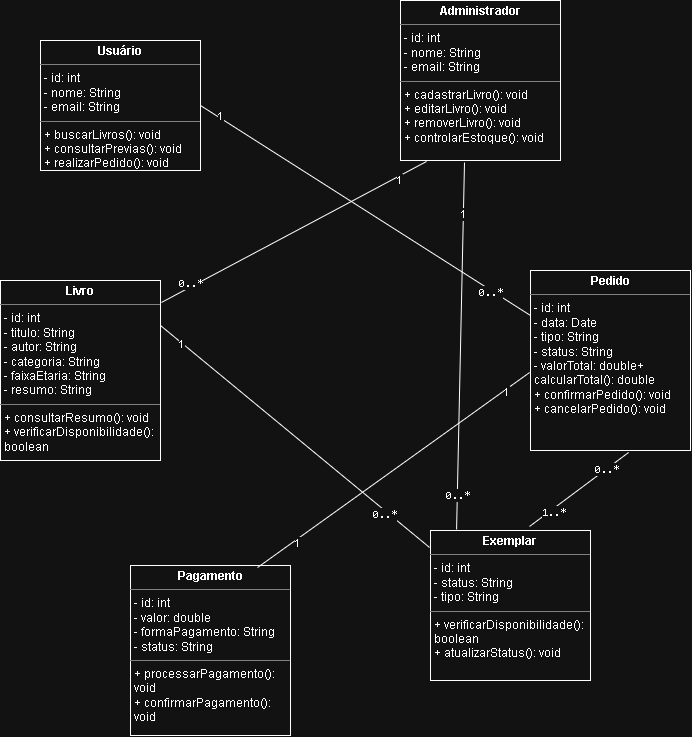

The diagram above was exported from draw.io. Its source (the exported page's mxGraphModel, read from the mxfile embedded in the PNG):
<mxGraphModel dx="1414" dy="785" grid="1" gridSize="10" guides="1" tooltips="1" connect="1" arrows="1" fold="1" page="1" pageScale="1" pageWidth="827" pageHeight="1169" math="0" shadow="0">
  <root>
    <mxCell id="0" />
    <mxCell id="1" parent="0" />
    <mxCell id="brBOcrXE7YuPcevtcMOg-1" parent="1" style="verticalAlign=top;align=left;overflow=fill;html=1;whiteSpace=wrap;" value="&lt;p style=&quot;margin:0px;margin-top:4px;text-align:center;&quot;&gt;&lt;b&gt;Usuário&lt;/b&gt;&lt;/p&gt;&lt;hr size=&quot;1&quot; style=&quot;border-style:solid;&quot;&gt;&lt;p style=&quot;margin:0px;margin-left:4px;&quot;&gt;- id: int&lt;/p&gt;&lt;p style=&quot;margin:0px;margin-left:4px;&quot;&gt;- nome: String&lt;/p&gt;&lt;p style=&quot;margin:0px;margin-left:4px;&quot;&gt;- email: String&lt;/p&gt;&lt;hr size=&quot;1&quot; style=&quot;border-style:solid;&quot;&gt;&lt;p style=&quot;margin:0px;margin-left:4px;&quot;&gt;+ buscarLivros(): void&lt;/p&gt;&lt;p style=&quot;margin:0px;margin-left:4px;&quot;&gt;+ consultarPrevias(): void&lt;/p&gt;&lt;p style=&quot;margin:0px;margin-left:4px;&quot;&gt;+ realizarPedido(): void&lt;/p&gt;" vertex="1">
      <mxGeometry height="130" width="160" x="120" y="60" as="geometry" />
    </mxCell>
    <mxCell id="brBOcrXE7YuPcevtcMOg-2" parent="1" style="verticalAlign=top;align=left;overflow=fill;html=1;whiteSpace=wrap;" value="&lt;p style=&quot;margin:0px;margin-top:4px;text-align:center;&quot;&gt;&lt;b&gt;Administrador&lt;/b&gt;&lt;/p&gt;&lt;hr size=&quot;1&quot; style=&quot;border-style:solid;&quot;&gt;&lt;p style=&quot;margin:0px;margin-left:4px;&quot;&gt;- id: int&lt;/p&gt;&lt;p style=&quot;margin:0px;margin-left:4px;&quot;&gt;- nome: String&lt;/p&gt;&lt;p style=&quot;margin:0px;margin-left:4px;&quot;&gt;- email: String&lt;/p&gt;&lt;hr size=&quot;1&quot; style=&quot;border-style:solid;&quot;&gt;&lt;p style=&quot;margin:0px;margin-left:4px;&quot;&gt;+ cadastrarLivro(): void&lt;/p&gt;&lt;p style=&quot;margin:0px;margin-left:4px;&quot;&gt;+ editarLivro(): void&lt;/p&gt;&lt;p style=&quot;margin:0px;margin-left:4px;&quot;&gt;+ removerLivro(): void&lt;/p&gt;&lt;p style=&quot;margin:0px;margin-left:4px;&quot;&gt;+ controlarEstoque(): void&lt;/p&gt;" vertex="1">
      <mxGeometry height="160" width="160" x="480" y="20" as="geometry" />
    </mxCell>
    <mxCell id="brBOcrXE7YuPcevtcMOg-3" parent="1" style="verticalAlign=top;align=left;overflow=fill;html=1;whiteSpace=wrap;" value="&lt;p style=&quot;margin:0px;margin-top:4px;text-align:center;&quot;&gt;&lt;b&gt;Livro&lt;/b&gt;&lt;/p&gt;&lt;hr size=&quot;1&quot; style=&quot;border-style:solid;&quot;&gt;&lt;p style=&quot;margin:0px;margin-left:4px;&quot;&gt;- id: int&lt;/p&gt;&lt;p style=&quot;margin:0px;margin-left:4px;&quot;&gt;- titulo: String&lt;/p&gt;&lt;p style=&quot;margin:0px;margin-left:4px;&quot;&gt;- autor: String&lt;/p&gt;&lt;p style=&quot;margin:0px;margin-left:4px;&quot;&gt;- categoria: String&lt;/p&gt;&lt;p style=&quot;margin:0px;margin-left:4px;&quot;&gt;- faixaEtaria: String&lt;/p&gt;&lt;p style=&quot;margin:0px;margin-left:4px;&quot;&gt;- resumo: String&lt;/p&gt;&lt;hr size=&quot;1&quot; style=&quot;border-style:solid;&quot;&gt;&lt;p style=&quot;margin:0px;margin-left:4px;&quot;&gt;+ consultarResumo(): void&lt;/p&gt;&lt;p style=&quot;margin:0px;margin-left:4px;&quot;&gt;+ verificarDisponibilidade(): boolean&lt;/p&gt;" vertex="1">
      <mxGeometry height="180" width="160" x="80" y="300" as="geometry" />
    </mxCell>
    <mxCell id="brBOcrXE7YuPcevtcMOg-4" parent="1" style="verticalAlign=top;align=left;overflow=fill;html=1;whiteSpace=wrap;" value="&lt;p style=&quot;margin:0px;margin-top:4px;text-align:center;&quot;&gt;&lt;b&gt;Exemplar&lt;/b&gt;&lt;/p&gt;&lt;hr size=&quot;1&quot; style=&quot;border-style:solid;&quot;&gt;&lt;p style=&quot;margin:0px;margin-left:4px;&quot;&gt;- id: int&lt;/p&gt;&lt;p style=&quot;margin:0px;margin-left:4px;&quot;&gt;- status: String&lt;/p&gt;&lt;p style=&quot;margin:0px;margin-left:4px;&quot;&gt;- tipo: String&lt;/p&gt;&lt;hr size=&quot;1&quot; style=&quot;border-style:solid;&quot;&gt;&lt;p style=&quot;margin:0px;margin-left:4px;&quot;&gt;+ verificarDisponibilidade(): boolean&lt;/p&gt;&lt;p style=&quot;margin:0px;margin-left:4px;&quot;&gt;+ atualizarStatus(): void&lt;/p&gt;" vertex="1">
      <mxGeometry height="150" width="160" x="510" y="550" as="geometry" />
    </mxCell>
    <mxCell id="brBOcrXE7YuPcevtcMOg-5" parent="1" style="verticalAlign=top;align=left;overflow=fill;html=1;whiteSpace=wrap;" value="&lt;p style=&quot;margin:0px;margin-top:4px;text-align:center;&quot;&gt;&lt;b&gt;Pedido&lt;/b&gt;&lt;/p&gt;&lt;hr size=&quot;1&quot; style=&quot;border-style:solid;&quot;&gt;&lt;p style=&quot;margin:0px;margin-left:4px;&quot;&gt;&lt;/p&gt;&lt;p style=&quot;margin:0px;margin-left:4px;&quot;&gt;- id: int&lt;/p&gt;&lt;p style=&quot;margin:0px;margin-left:4px;&quot;&gt;- data: Date&lt;/p&gt;&lt;p style=&quot;margin:0px;margin-left:4px;&quot;&gt;- tipo: String&lt;/p&gt;&lt;p style=&quot;margin:0px;margin-left:4px;&quot;&gt;- status: String&lt;/p&gt;&lt;p style=&quot;margin:0px;margin-left:4px;&quot;&gt;&lt;span style=&quot;background-color: transparent;&quot;&gt;- valorTotal: double&lt;/span&gt;+ calcularTotal(): double&lt;/p&gt;&lt;p style=&quot;margin:0px;margin-left:4px;&quot;&gt;+ confirmarPedido(): void&lt;/p&gt;&lt;p style=&quot;margin:0px;margin-left:4px;&quot;&gt;+ cancelarPedido(): void&lt;/p&gt;" vertex="1">
      <mxGeometry height="180" width="160" x="610" y="290" as="geometry" />
    </mxCell>
    <mxCell id="brBOcrXE7YuPcevtcMOg-6" parent="1" style="verticalAlign=top;align=left;overflow=fill;html=1;whiteSpace=wrap;" value="&lt;p style=&quot;margin:0px;margin-top:4px;text-align:center;&quot;&gt;&lt;b&gt;Pagamento&lt;/b&gt;&lt;/p&gt;&lt;hr size=&quot;1&quot; style=&quot;border-style:solid;&quot;&gt;&lt;p style=&quot;margin:0px;margin-left:4px;&quot;&gt;- id: int&lt;/p&gt;&lt;p style=&quot;margin:0px;margin-left:4px;&quot;&gt;- valor: double&lt;/p&gt;&lt;p style=&quot;margin:0px;margin-left:4px;&quot;&gt;- formaPagamento: String&lt;/p&gt;&lt;p style=&quot;margin:0px;margin-left:4px;&quot;&gt;- status: String&lt;/p&gt;&lt;hr size=&quot;1&quot; style=&quot;border-style:solid;&quot;&gt;&lt;p style=&quot;margin:0px;margin-left:4px;&quot;&gt;+ processarPagamento(): void&lt;/p&gt;&lt;p style=&quot;margin:0px;margin-left:4px;&quot;&gt;+ confirmarPagamento(): void&lt;/p&gt;" vertex="1">
      <mxGeometry height="170" width="160" x="210" y="585" as="geometry" />
    </mxCell>
    <mxCell id="ctUiMNhwwk4ZaWh3CmxD-1" edge="1" parent="1" source="brBOcrXE7YuPcevtcMOg-1" style="edgeStyle=none;orthogonalLoop=1;jettySize=auto;html=1;rounded=0;exitX=1;exitY=0.5;exitDx=0;exitDy=0;entryX=0;entryY=0.25;entryDx=0;entryDy=0;endArrow=none;endFill=0;" target="brBOcrXE7YuPcevtcMOg-5" value="">
      <mxGeometry relative="1" width="100" as="geometry">
        <Array as="points" />
        <mxPoint x="320" y="220" as="sourcePoint" />
        <mxPoint x="420" y="220" as="targetPoint" />
      </mxGeometry>
    </mxCell>
    <mxCell id="ctUiMNhwwk4ZaWh3CmxD-2" connectable="0" parent="ctUiMNhwwk4ZaWh3CmxD-1" style="edgeLabel;html=1;align=center;verticalAlign=middle;resizable=0;points=[];" value="1" vertex="1">
      <mxGeometry relative="1" x="-0.8878" y="1" as="geometry">
        <mxPoint as="offset" />
      </mxGeometry>
    </mxCell>
    <mxCell id="ctUiMNhwwk4ZaWh3CmxD-3" connectable="0" parent="ctUiMNhwwk4ZaWh3CmxD-1" style="edgeLabel;html=1;align=center;verticalAlign=middle;resizable=0;points=[];" value="&lt;code&gt;0..*&lt;/code&gt;" vertex="1">
      <mxGeometry relative="1" x="0.7573" y="-2" as="geometry">
        <mxPoint as="offset" />
      </mxGeometry>
    </mxCell>
    <mxCell id="ctUiMNhwwk4ZaWh3CmxD-4" edge="1" parent="1" source="brBOcrXE7YuPcevtcMOg-3" style="edgeStyle=none;orthogonalLoop=1;jettySize=auto;html=1;rounded=0;exitX=1;exitY=0.25;exitDx=0;exitDy=0;entryX=-0.006;entryY=0.113;entryDx=0;entryDy=0;entryPerimeter=0;endArrow=none;endFill=0;" target="brBOcrXE7YuPcevtcMOg-4" value="">
      <mxGeometry relative="1" width="100" as="geometry">
        <Array as="points" />
        <mxPoint x="290" y="389.5" as="sourcePoint" />
        <mxPoint x="390" y="389.5" as="targetPoint" />
      </mxGeometry>
    </mxCell>
    <mxCell id="ctUiMNhwwk4ZaWh3CmxD-5" connectable="0" parent="ctUiMNhwwk4ZaWh3CmxD-4" style="edgeLabel;html=1;align=center;verticalAlign=middle;resizable=0;points=[];" value="1" vertex="1">
      <mxGeometry relative="1" x="-0.8378" y="-1" as="geometry">
        <mxPoint as="offset" />
      </mxGeometry>
    </mxCell>
    <mxCell id="ctUiMNhwwk4ZaWh3CmxD-6" connectable="0" parent="ctUiMNhwwk4ZaWh3CmxD-4" style="edgeLabel;html=1;align=center;verticalAlign=middle;resizable=0;points=[];" value="&lt;code&gt;0..*&lt;/code&gt;" vertex="1">
      <mxGeometry relative="1" x="0.6725" y="-3" as="geometry">
        <mxPoint as="offset" />
      </mxGeometry>
    </mxCell>
    <mxCell id="ctUiMNhwwk4ZaWh3CmxD-7" edge="1" parent="1" source="brBOcrXE7YuPcevtcMOg-5" style="edgeStyle=none;orthogonalLoop=1;jettySize=auto;html=1;rounded=0;entryX=0.794;entryY=0.012;entryDx=0;entryDy=0;entryPerimeter=0;exitX=-0.006;exitY=0.567;exitDx=0;exitDy=0;exitPerimeter=0;endArrow=none;endFill=0;" target="brBOcrXE7YuPcevtcMOg-6" value="">
      <mxGeometry relative="1" width="100" as="geometry">
        <Array as="points" />
        <mxPoint x="470" y="400" as="sourcePoint" />
        <mxPoint x="570" y="400" as="targetPoint" />
      </mxGeometry>
    </mxCell>
    <mxCell id="ctUiMNhwwk4ZaWh3CmxD-8" connectable="0" parent="ctUiMNhwwk4ZaWh3CmxD-7" style="edgeLabel;html=1;align=center;verticalAlign=middle;resizable=0;points=[];" value="1" vertex="1">
      <mxGeometry relative="1" x="-0.8221" y="2" as="geometry">
        <mxPoint as="offset" />
      </mxGeometry>
    </mxCell>
    <mxCell id="ctUiMNhwwk4ZaWh3CmxD-9" connectable="0" parent="ctUiMNhwwk4ZaWh3CmxD-7" style="edgeLabel;html=1;align=center;verticalAlign=middle;resizable=0;points=[];" value="1" vertex="1">
      <mxGeometry relative="1" x="0.7187" y="3" as="geometry">
        <mxPoint as="offset" />
      </mxGeometry>
    </mxCell>
    <mxCell id="ctUiMNhwwk4ZaWh3CmxD-10" edge="1" parent="1" source="brBOcrXE7YuPcevtcMOg-5" style="edgeStyle=none;orthogonalLoop=1;jettySize=auto;html=1;rounded=0;exitX=0.613;exitY=1.011;exitDx=0;exitDy=0;exitPerimeter=0;entryX=0.619;entryY=-0.027;entryDx=0;entryDy=0;entryPerimeter=0;endArrow=none;endFill=0;" target="brBOcrXE7YuPcevtcMOg-4" value="">
      <mxGeometry relative="1" width="100" as="geometry">
        <Array as="points" />
        <mxPoint x="690" y="510" as="sourcePoint" />
        <mxPoint x="790" y="510" as="targetPoint" />
      </mxGeometry>
    </mxCell>
    <mxCell id="ctUiMNhwwk4ZaWh3CmxD-11" connectable="0" parent="ctUiMNhwwk4ZaWh3CmxD-10" style="edgeLabel;html=1;align=center;verticalAlign=middle;resizable=0;points=[];" value="&lt;code&gt;0..*&lt;/code&gt;" vertex="1">
      <mxGeometry relative="1" x="-0.549" as="geometry">
        <mxPoint as="offset" />
      </mxGeometry>
    </mxCell>
    <mxCell id="ctUiMNhwwk4ZaWh3CmxD-12" connectable="0" parent="ctUiMNhwwk4ZaWh3CmxD-10" style="edgeLabel;html=1;align=center;verticalAlign=middle;resizable=0;points=[];" value="&lt;code&gt;1..*&lt;/code&gt;" vertex="1">
      <mxGeometry relative="1" x="0.5576" y="2" as="geometry">
        <mxPoint as="offset" />
      </mxGeometry>
    </mxCell>
    <mxCell id="ctUiMNhwwk4ZaWh3CmxD-13" edge="1" parent="1" source="brBOcrXE7YuPcevtcMOg-2" style="edgeStyle=none;orthogonalLoop=1;jettySize=auto;html=1;rounded=0;exitX=0.163;exitY=1.006;exitDx=0;exitDy=0;exitPerimeter=0;entryX=1.006;entryY=0.122;entryDx=0;entryDy=0;entryPerimeter=0;endArrow=none;endFill=0;" target="brBOcrXE7YuPcevtcMOg-3" value="">
      <mxGeometry relative="1" width="100" as="geometry">
        <Array as="points" />
        <mxPoint x="500" y="210" as="sourcePoint" />
        <mxPoint x="600" y="210" as="targetPoint" />
      </mxGeometry>
    </mxCell>
    <mxCell id="ctUiMNhwwk4ZaWh3CmxD-14" connectable="0" parent="ctUiMNhwwk4ZaWh3CmxD-13" style="edgeLabel;html=1;align=center;verticalAlign=middle;resizable=0;points=[];" value="1" vertex="1">
      <mxGeometry relative="1" x="-0.7785" y="3" as="geometry">
        <mxPoint as="offset" />
      </mxGeometry>
    </mxCell>
    <mxCell id="ctUiMNhwwk4ZaWh3CmxD-15" connectable="0" parent="ctUiMNhwwk4ZaWh3CmxD-13" style="edgeLabel;html=1;align=center;verticalAlign=middle;resizable=0;points=[];" value="&lt;code&gt;0..*&lt;/code&gt;" vertex="1">
      <mxGeometry relative="1" x="0.7758" y="-4" as="geometry">
        <mxPoint x="1" as="offset" />
      </mxGeometry>
    </mxCell>
    <mxCell id="ctUiMNhwwk4ZaWh3CmxD-16" edge="1" parent="1" source="brBOcrXE7YuPcevtcMOg-2" style="edgeStyle=none;orthogonalLoop=1;jettySize=auto;html=1;rounded=0;exitX=0.4;exitY=1.013;exitDx=0;exitDy=0;exitPerimeter=0;entryX=0.163;entryY=-0.007;entryDx=0;entryDy=0;entryPerimeter=0;endArrow=none;endFill=0;" target="brBOcrXE7YuPcevtcMOg-4" value="">
      <mxGeometry relative="1" width="100" as="geometry">
        <Array as="points" />
        <mxPoint x="530" y="235" as="sourcePoint" />
        <mxPoint x="630" y="235" as="targetPoint" />
      </mxGeometry>
    </mxCell>
    <mxCell id="ctUiMNhwwk4ZaWh3CmxD-17" connectable="0" parent="ctUiMNhwwk4ZaWh3CmxD-16" style="edgeLabel;html=1;align=center;verticalAlign=middle;resizable=0;points=[];" value="1" vertex="1">
      <mxGeometry relative="1" x="-0.7224" as="geometry">
        <mxPoint as="offset" />
      </mxGeometry>
    </mxCell>
    <mxCell id="ctUiMNhwwk4ZaWh3CmxD-18" connectable="0" parent="ctUiMNhwwk4ZaWh3CmxD-16" style="edgeLabel;html=1;align=center;verticalAlign=middle;resizable=0;points=[];" value="&lt;code&gt;0..*&lt;/code&gt;" vertex="1">
      <mxGeometry relative="1" x="0.8094" as="geometry">
        <mxPoint as="offset" />
      </mxGeometry>
    </mxCell>
  </root>
</mxGraphModel>